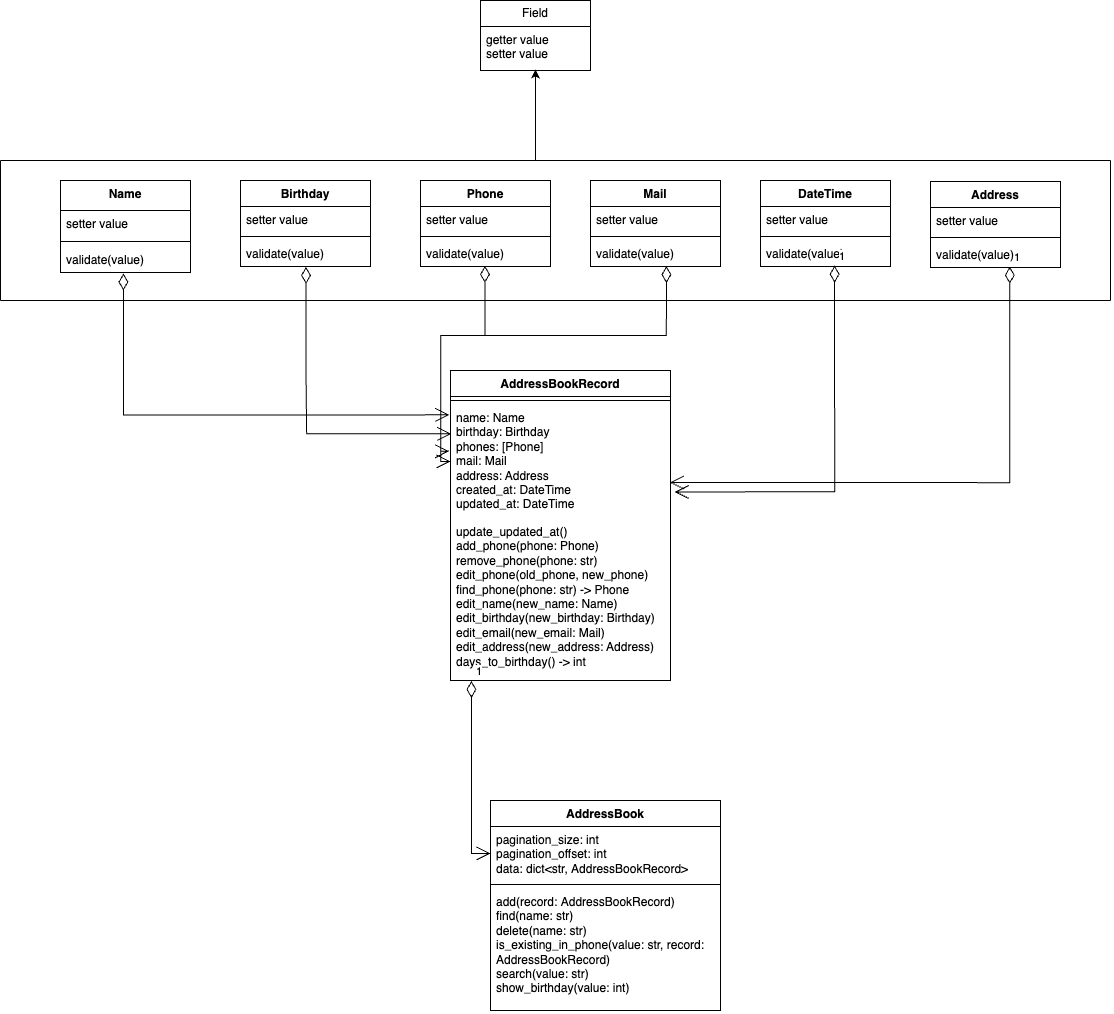

The diagram above was exported from draw.io. Its source (the exported page's mxGraphModel, read from the mxfile embedded in the PNG):
<mxGraphModel dx="2031" dy="1363" grid="1" gridSize="10" guides="1" tooltips="1" connect="1" arrows="1" fold="1" page="1" pageScale="1" pageWidth="827" pageHeight="1169" background="#FFFFFF" math="0" shadow="0">
  <root>
    <mxCell id="0" />
    <mxCell id="1" parent="0" />
    <mxCell id="F0STpDGagbNNgM2VPo7B-3" value="AddressBookRecord" style="swimlane;fontStyle=1;align=center;verticalAlign=top;childLayout=stackLayout;horizontal=1;startSize=26;horizontalStack=0;resizeParent=1;resizeParentMax=0;resizeLast=0;collapsible=1;marginBottom=0;whiteSpace=wrap;html=1;" vertex="1" parent="1">
      <mxGeometry x="780" y="460" width="220" height="310" as="geometry" />
    </mxCell>
    <mxCell id="F0STpDGagbNNgM2VPo7B-5" value="" style="line;strokeWidth=1;fillColor=none;align=left;verticalAlign=middle;spacingTop=-1;spacingLeft=3;spacingRight=3;rotatable=0;labelPosition=right;points=[];portConstraint=eastwest;strokeColor=inherit;" vertex="1" parent="F0STpDGagbNNgM2VPo7B-3">
      <mxGeometry y="26" width="220" height="8" as="geometry" />
    </mxCell>
    <mxCell id="F0STpDGagbNNgM2VPo7B-4" value="name: Name&lt;br&gt;birthday: Birthday&lt;br&gt;phones: [Phone]&lt;br&gt;mail: Mail&lt;br&gt;address: Address&lt;br&gt;created_at: DateTime&lt;br&gt;updated_at: DateTime" style="text;strokeColor=none;fillColor=none;align=left;verticalAlign=top;spacingLeft=4;spacingRight=4;overflow=hidden;rotatable=0;points=[[0,0.5],[1,0.5]];portConstraint=eastwest;whiteSpace=wrap;html=1;" vertex="1" parent="F0STpDGagbNNgM2VPo7B-3">
      <mxGeometry y="34" width="220" height="114" as="geometry" />
    </mxCell>
    <mxCell id="F0STpDGagbNNgM2VPo7B-6" value="update_updated_at()&lt;br&gt;add_phone(phone: Phone)&lt;br&gt;remove_phone(phone: str)&lt;br&gt;edit_phone(old_phone, new_phone)&lt;br&gt;find_phone(phone: str) -&amp;gt; Phone&lt;br&gt;edit_name(new_name: Name)&lt;br&gt;edit_birthday(new_birthday: Birthday)&lt;br&gt;edit_email(new_email: Mail)&lt;br&gt;edit_address(new_address: Address)&lt;br&gt;days_to_birthday() -&amp;gt; int" style="text;strokeColor=none;fillColor=none;align=left;verticalAlign=top;spacingLeft=4;spacingRight=4;overflow=hidden;rotatable=0;points=[[0,0.5],[1,0.5]];portConstraint=eastwest;whiteSpace=wrap;html=1;" vertex="1" parent="F0STpDGagbNNgM2VPo7B-3">
      <mxGeometry y="148" width="220" height="162" as="geometry" />
    </mxCell>
    <mxCell id="F0STpDGagbNNgM2VPo7B-21" value="Field" style="swimlane;fontStyle=0;childLayout=stackLayout;horizontal=1;startSize=26;fillColor=none;horizontalStack=0;resizeParent=1;resizeParentMax=0;resizeLast=0;collapsible=1;marginBottom=0;whiteSpace=wrap;html=1;" vertex="1" parent="1">
      <mxGeometry x="810" y="90" width="110" height="70" as="geometry" />
    </mxCell>
    <mxCell id="F0STpDGagbNNgM2VPo7B-22" value="getter value&lt;br&gt;setter value" style="text;strokeColor=none;fillColor=none;align=left;verticalAlign=top;spacingLeft=4;spacingRight=4;overflow=hidden;rotatable=0;points=[[0,0.5],[1,0.5]];portConstraint=eastwest;whiteSpace=wrap;html=1;" vertex="1" parent="F0STpDGagbNNgM2VPo7B-21">
      <mxGeometry y="26" width="110" height="44" as="geometry" />
    </mxCell>
    <mxCell id="F0STpDGagbNNgM2VPo7B-25" value="Address" style="swimlane;fontStyle=1;align=center;verticalAlign=top;childLayout=stackLayout;horizontal=1;startSize=26;horizontalStack=0;resizeParent=1;resizeParentMax=0;resizeLast=0;collapsible=1;marginBottom=0;whiteSpace=wrap;html=1;" vertex="1" parent="1">
      <mxGeometry x="1260" y="271" width="130" height="86" as="geometry" />
    </mxCell>
    <mxCell id="F0STpDGagbNNgM2VPo7B-26" value="setter value" style="text;strokeColor=none;fillColor=none;align=left;verticalAlign=top;spacingLeft=4;spacingRight=4;overflow=hidden;rotatable=0;points=[[0,0.5],[1,0.5]];portConstraint=eastwest;whiteSpace=wrap;html=1;" vertex="1" parent="F0STpDGagbNNgM2VPo7B-25">
      <mxGeometry y="26" width="130" height="26" as="geometry" />
    </mxCell>
    <mxCell id="F0STpDGagbNNgM2VPo7B-27" value="" style="line;strokeWidth=1;fillColor=none;align=left;verticalAlign=middle;spacingTop=-1;spacingLeft=3;spacingRight=3;rotatable=0;labelPosition=right;points=[];portConstraint=eastwest;strokeColor=inherit;" vertex="1" parent="F0STpDGagbNNgM2VPo7B-25">
      <mxGeometry y="52" width="130" height="8" as="geometry" />
    </mxCell>
    <mxCell id="F0STpDGagbNNgM2VPo7B-28" value="validate(value)" style="text;strokeColor=none;fillColor=none;align=left;verticalAlign=top;spacingLeft=4;spacingRight=4;overflow=hidden;rotatable=0;points=[[0,0.5],[1,0.5]];portConstraint=eastwest;whiteSpace=wrap;html=1;" vertex="1" parent="F0STpDGagbNNgM2VPo7B-25">
      <mxGeometry y="60" width="130" height="26" as="geometry" />
    </mxCell>
    <mxCell id="F0STpDGagbNNgM2VPo7B-29" value="DateTime" style="swimlane;fontStyle=1;align=center;verticalAlign=top;childLayout=stackLayout;horizontal=1;startSize=26;horizontalStack=0;resizeParent=1;resizeParentMax=0;resizeLast=0;collapsible=1;marginBottom=0;whiteSpace=wrap;html=1;" vertex="1" parent="1">
      <mxGeometry x="1090" y="270" width="130" height="86" as="geometry" />
    </mxCell>
    <mxCell id="F0STpDGagbNNgM2VPo7B-30" value="setter value" style="text;strokeColor=none;fillColor=none;align=left;verticalAlign=top;spacingLeft=4;spacingRight=4;overflow=hidden;rotatable=0;points=[[0,0.5],[1,0.5]];portConstraint=eastwest;whiteSpace=wrap;html=1;" vertex="1" parent="F0STpDGagbNNgM2VPo7B-29">
      <mxGeometry y="26" width="130" height="26" as="geometry" />
    </mxCell>
    <mxCell id="F0STpDGagbNNgM2VPo7B-31" value="" style="line;strokeWidth=1;fillColor=none;align=left;verticalAlign=middle;spacingTop=-1;spacingLeft=3;spacingRight=3;rotatable=0;labelPosition=right;points=[];portConstraint=eastwest;strokeColor=inherit;" vertex="1" parent="F0STpDGagbNNgM2VPo7B-29">
      <mxGeometry y="52" width="130" height="8" as="geometry" />
    </mxCell>
    <mxCell id="F0STpDGagbNNgM2VPo7B-32" value="validate(value)" style="text;strokeColor=none;fillColor=none;align=left;verticalAlign=top;spacingLeft=4;spacingRight=4;overflow=hidden;rotatable=0;points=[[0,0.5],[1,0.5]];portConstraint=eastwest;whiteSpace=wrap;html=1;" vertex="1" parent="F0STpDGagbNNgM2VPo7B-29">
      <mxGeometry y="60" width="130" height="26" as="geometry" />
    </mxCell>
    <mxCell id="F0STpDGagbNNgM2VPo7B-41" value="Name" style="swimlane;fontStyle=1;align=center;verticalAlign=top;childLayout=stackLayout;horizontal=1;startSize=30;horizontalStack=0;resizeParent=1;resizeParentMax=0;resizeLast=0;collapsible=1;marginBottom=0;whiteSpace=wrap;html=1;" vertex="1" parent="1">
      <mxGeometry x="390" y="270" width="130" height="92" as="geometry" />
    </mxCell>
    <mxCell id="F0STpDGagbNNgM2VPo7B-42" value="setter value" style="text;strokeColor=none;fillColor=none;align=left;verticalAlign=top;spacingLeft=4;spacingRight=4;overflow=hidden;rotatable=0;points=[[0,0.5],[1,0.5]];portConstraint=eastwest;whiteSpace=wrap;html=1;" vertex="1" parent="F0STpDGagbNNgM2VPo7B-41">
      <mxGeometry y="30" width="130" height="26" as="geometry" />
    </mxCell>
    <mxCell id="F0STpDGagbNNgM2VPo7B-43" value="" style="line;strokeWidth=1;fillColor=none;align=left;verticalAlign=middle;spacingTop=-1;spacingLeft=3;spacingRight=3;rotatable=0;labelPosition=right;points=[];portConstraint=eastwest;strokeColor=inherit;" vertex="1" parent="F0STpDGagbNNgM2VPo7B-41">
      <mxGeometry y="56" width="130" height="10" as="geometry" />
    </mxCell>
    <mxCell id="F0STpDGagbNNgM2VPo7B-44" value="validate(value)" style="text;strokeColor=none;fillColor=none;align=left;verticalAlign=top;spacingLeft=4;spacingRight=4;overflow=hidden;rotatable=0;points=[[0,0.5],[1,0.5]];portConstraint=eastwest;whiteSpace=wrap;html=1;" vertex="1" parent="F0STpDGagbNNgM2VPo7B-41">
      <mxGeometry y="66" width="130" height="26" as="geometry" />
    </mxCell>
    <mxCell id="F0STpDGagbNNgM2VPo7B-45" value="Birthday" style="swimlane;fontStyle=1;align=center;verticalAlign=top;childLayout=stackLayout;horizontal=1;startSize=26;horizontalStack=0;resizeParent=1;resizeParentMax=0;resizeLast=0;collapsible=1;marginBottom=0;whiteSpace=wrap;html=1;" vertex="1" parent="1">
      <mxGeometry x="570" y="270" width="130" height="86" as="geometry" />
    </mxCell>
    <mxCell id="F0STpDGagbNNgM2VPo7B-46" value="setter value" style="text;strokeColor=none;fillColor=none;align=left;verticalAlign=top;spacingLeft=4;spacingRight=4;overflow=hidden;rotatable=0;points=[[0,0.5],[1,0.5]];portConstraint=eastwest;whiteSpace=wrap;html=1;" vertex="1" parent="F0STpDGagbNNgM2VPo7B-45">
      <mxGeometry y="26" width="130" height="26" as="geometry" />
    </mxCell>
    <mxCell id="F0STpDGagbNNgM2VPo7B-47" value="" style="line;strokeWidth=1;fillColor=none;align=left;verticalAlign=middle;spacingTop=-1;spacingLeft=3;spacingRight=3;rotatable=0;labelPosition=right;points=[];portConstraint=eastwest;strokeColor=inherit;" vertex="1" parent="F0STpDGagbNNgM2VPo7B-45">
      <mxGeometry y="52" width="130" height="8" as="geometry" />
    </mxCell>
    <mxCell id="F0STpDGagbNNgM2VPo7B-48" value="validate(value)" style="text;strokeColor=none;fillColor=none;align=left;verticalAlign=top;spacingLeft=4;spacingRight=4;overflow=hidden;rotatable=0;points=[[0,0.5],[1,0.5]];portConstraint=eastwest;whiteSpace=wrap;html=1;" vertex="1" parent="F0STpDGagbNNgM2VPo7B-45">
      <mxGeometry y="60" width="130" height="26" as="geometry" />
    </mxCell>
    <mxCell id="F0STpDGagbNNgM2VPo7B-49" value="Phone" style="swimlane;fontStyle=1;align=center;verticalAlign=top;childLayout=stackLayout;horizontal=1;startSize=26;horizontalStack=0;resizeParent=1;resizeParentMax=0;resizeLast=0;collapsible=1;marginBottom=0;whiteSpace=wrap;html=1;" vertex="1" parent="1">
      <mxGeometry x="750" y="270" width="130" height="86" as="geometry" />
    </mxCell>
    <mxCell id="F0STpDGagbNNgM2VPo7B-50" value="setter value" style="text;strokeColor=none;fillColor=none;align=left;verticalAlign=top;spacingLeft=4;spacingRight=4;overflow=hidden;rotatable=0;points=[[0,0.5],[1,0.5]];portConstraint=eastwest;whiteSpace=wrap;html=1;" vertex="1" parent="F0STpDGagbNNgM2VPo7B-49">
      <mxGeometry y="26" width="130" height="26" as="geometry" />
    </mxCell>
    <mxCell id="F0STpDGagbNNgM2VPo7B-51" value="" style="line;strokeWidth=1;fillColor=none;align=left;verticalAlign=middle;spacingTop=-1;spacingLeft=3;spacingRight=3;rotatable=0;labelPosition=right;points=[];portConstraint=eastwest;strokeColor=inherit;" vertex="1" parent="F0STpDGagbNNgM2VPo7B-49">
      <mxGeometry y="52" width="130" height="8" as="geometry" />
    </mxCell>
    <mxCell id="F0STpDGagbNNgM2VPo7B-52" value="validate(value)" style="text;strokeColor=none;fillColor=none;align=left;verticalAlign=top;spacingLeft=4;spacingRight=4;overflow=hidden;rotatable=0;points=[[0,0.5],[1,0.5]];portConstraint=eastwest;whiteSpace=wrap;html=1;" vertex="1" parent="F0STpDGagbNNgM2VPo7B-49">
      <mxGeometry y="60" width="130" height="26" as="geometry" />
    </mxCell>
    <mxCell id="F0STpDGagbNNgM2VPo7B-57" value="Mail" style="swimlane;fontStyle=1;align=center;verticalAlign=top;childLayout=stackLayout;horizontal=1;startSize=26;horizontalStack=0;resizeParent=1;resizeParentMax=0;resizeLast=0;collapsible=1;marginBottom=0;whiteSpace=wrap;html=1;" vertex="1" parent="1">
      <mxGeometry x="920" y="270" width="130" height="86" as="geometry" />
    </mxCell>
    <mxCell id="F0STpDGagbNNgM2VPo7B-58" value="setter value" style="text;strokeColor=none;fillColor=none;align=left;verticalAlign=top;spacingLeft=4;spacingRight=4;overflow=hidden;rotatable=0;points=[[0,0.5],[1,0.5]];portConstraint=eastwest;whiteSpace=wrap;html=1;" vertex="1" parent="F0STpDGagbNNgM2VPo7B-57">
      <mxGeometry y="26" width="130" height="26" as="geometry" />
    </mxCell>
    <mxCell id="F0STpDGagbNNgM2VPo7B-59" value="" style="line;strokeWidth=1;fillColor=none;align=left;verticalAlign=middle;spacingTop=-1;spacingLeft=3;spacingRight=3;rotatable=0;labelPosition=right;points=[];portConstraint=eastwest;strokeColor=inherit;" vertex="1" parent="F0STpDGagbNNgM2VPo7B-57">
      <mxGeometry y="52" width="130" height="8" as="geometry" />
    </mxCell>
    <mxCell id="F0STpDGagbNNgM2VPo7B-60" value="validate(value)" style="text;strokeColor=none;fillColor=none;align=left;verticalAlign=top;spacingLeft=4;spacingRight=4;overflow=hidden;rotatable=0;points=[[0,0.5],[1,0.5]];portConstraint=eastwest;whiteSpace=wrap;html=1;" vertex="1" parent="F0STpDGagbNNgM2VPo7B-57">
      <mxGeometry y="60" width="130" height="26" as="geometry" />
    </mxCell>
    <mxCell id="F0STpDGagbNNgM2VPo7B-65" style="edgeStyle=orthogonalEdgeStyle;rounded=0;orthogonalLoop=1;jettySize=auto;html=1;exitX=0.5;exitY=1;exitDx=0;exitDy=0;" edge="1" parent="1">
      <mxGeometry relative="1" as="geometry">
        <mxPoint x="893" y="380" as="sourcePoint" />
        <mxPoint x="893" y="380" as="targetPoint" />
      </mxGeometry>
    </mxCell>
    <mxCell id="F0STpDGagbNNgM2VPo7B-70" value="" style="endArrow=classic;html=1;rounded=0;entryX=0.5;entryY=0.977;entryDx=0;entryDy=0;entryPerimeter=0;" edge="1" parent="1" target="F0STpDGagbNNgM2VPo7B-22">
      <mxGeometry width="50" height="50" relative="1" as="geometry">
        <mxPoint x="865" y="250" as="sourcePoint" />
        <mxPoint x="770" y="410" as="targetPoint" />
        <Array as="points">
          <mxPoint x="865" y="200" />
        </Array>
      </mxGeometry>
    </mxCell>
    <mxCell id="F0STpDGagbNNgM2VPo7B-71" value="" style="endArrow=none;html=1;rounded=0;" edge="1" parent="1">
      <mxGeometry width="50" height="50" relative="1" as="geometry">
        <mxPoint x="330" y="250" as="sourcePoint" />
        <mxPoint x="1440" y="250" as="targetPoint" />
        <Array as="points">
          <mxPoint x="860" y="250" />
        </Array>
      </mxGeometry>
    </mxCell>
    <mxCell id="F0STpDGagbNNgM2VPo7B-76" value="" style="endArrow=none;html=1;rounded=0;" edge="1" parent="1">
      <mxGeometry width="50" height="50" relative="1" as="geometry">
        <mxPoint x="330" y="390" as="sourcePoint" />
        <mxPoint x="330" y="250" as="targetPoint" />
      </mxGeometry>
    </mxCell>
    <mxCell id="F0STpDGagbNNgM2VPo7B-77" value="" style="endArrow=none;html=1;rounded=0;" edge="1" parent="1">
      <mxGeometry width="50" height="50" relative="1" as="geometry">
        <mxPoint x="330" y="390" as="sourcePoint" />
        <mxPoint x="1440" y="390" as="targetPoint" />
        <Array as="points">
          <mxPoint x="890" y="390" />
        </Array>
      </mxGeometry>
    </mxCell>
    <mxCell id="F0STpDGagbNNgM2VPo7B-78" value="" style="endArrow=none;html=1;rounded=0;" edge="1" parent="1">
      <mxGeometry width="50" height="50" relative="1" as="geometry">
        <mxPoint x="1440" y="390" as="sourcePoint" />
        <mxPoint x="1440" y="250" as="targetPoint" />
      </mxGeometry>
    </mxCell>
    <mxCell id="F0STpDGagbNNgM2VPo7B-82" value="" style="endArrow=open;html=1;endSize=12;startArrow=diamondThin;startSize=14;startFill=0;edgeStyle=orthogonalEdgeStyle;align=left;verticalAlign=bottom;rounded=0;exitX=0.484;exitY=1.038;exitDx=0;exitDy=0;exitPerimeter=0;entryX=-0.006;entryY=0.091;entryDx=0;entryDy=0;entryPerimeter=0;" edge="1" parent="1" source="F0STpDGagbNNgM2VPo7B-44" target="F0STpDGagbNNgM2VPo7B-4">
      <mxGeometry x="-1" y="3" relative="1" as="geometry">
        <mxPoint x="710" y="530" as="sourcePoint" />
        <mxPoint x="870" y="530" as="targetPoint" />
      </mxGeometry>
    </mxCell>
    <mxCell id="F0STpDGagbNNgM2VPo7B-83" value="" style="endArrow=open;html=1;endSize=12;startArrow=diamondThin;startSize=14;startFill=0;edgeStyle=orthogonalEdgeStyle;align=left;verticalAlign=bottom;rounded=0;entryX=0.004;entryY=0.257;entryDx=0;entryDy=0;entryPerimeter=0;exitX=0.504;exitY=1.015;exitDx=0;exitDy=0;exitPerimeter=0;" edge="1" parent="1" source="F0STpDGagbNNgM2VPo7B-48" target="F0STpDGagbNNgM2VPo7B-4">
      <mxGeometry x="-1" y="3" relative="1" as="geometry">
        <mxPoint x="540" y="470" as="sourcePoint" />
        <mxPoint x="700" y="470" as="targetPoint" />
        <Array as="points">
          <mxPoint x="636" y="470" />
          <mxPoint x="636" y="523" />
        </Array>
      </mxGeometry>
    </mxCell>
    <mxCell id="F0STpDGagbNNgM2VPo7B-84" value="" style="endArrow=open;html=1;endSize=12;startArrow=diamondThin;startSize=14;startFill=0;edgeStyle=orthogonalEdgeStyle;align=left;verticalAlign=bottom;rounded=0;exitX=0.496;exitY=0.976;exitDx=0;exitDy=0;exitPerimeter=0;entryX=-0.006;entryY=0.409;entryDx=0;entryDy=0;entryPerimeter=0;" edge="1" parent="1" source="F0STpDGagbNNgM2VPo7B-52" target="F0STpDGagbNNgM2VPo7B-4">
      <mxGeometry x="-1" y="3" relative="1" as="geometry">
        <mxPoint x="710" y="480" as="sourcePoint" />
        <mxPoint x="870" y="480" as="targetPoint" />
      </mxGeometry>
    </mxCell>
    <mxCell id="F0STpDGagbNNgM2VPo7B-85" value="" style="endArrow=open;html=1;endSize=12;startArrow=diamondThin;startSize=14;startFill=0;edgeStyle=orthogonalEdgeStyle;align=left;verticalAlign=bottom;rounded=0;entryX=0;entryY=0.5;entryDx=0;entryDy=0;exitX=0.584;exitY=0.985;exitDx=0;exitDy=0;exitPerimeter=0;" edge="1" parent="1" source="F0STpDGagbNNgM2VPo7B-60" target="F0STpDGagbNNgM2VPo7B-4">
      <mxGeometry x="-1" y="3" relative="1" as="geometry">
        <mxPoint x="690" y="390" as="sourcePoint" />
        <mxPoint x="850" y="390" as="targetPoint" />
      </mxGeometry>
    </mxCell>
    <mxCell id="F0STpDGagbNNgM2VPo7B-87" value="1" style="endArrow=open;html=1;endSize=12;startArrow=diamondThin;startSize=14;startFill=0;edgeStyle=orthogonalEdgeStyle;align=left;verticalAlign=bottom;rounded=0;exitX=0.57;exitY=0.968;exitDx=0;exitDy=0;exitPerimeter=0;entryX=1.019;entryY=0.767;entryDx=0;entryDy=0;entryPerimeter=0;" edge="1" parent="1" source="F0STpDGagbNNgM2VPo7B-32" target="F0STpDGagbNNgM2VPo7B-4">
      <mxGeometry x="-1" y="3" relative="1" as="geometry">
        <mxPoint x="880" y="470" as="sourcePoint" />
        <mxPoint x="1040" y="470" as="targetPoint" />
      </mxGeometry>
    </mxCell>
    <mxCell id="F0STpDGagbNNgM2VPo7B-89" value="1" style="endArrow=open;html=1;endSize=12;startArrow=diamondThin;startSize=14;startFill=0;edgeStyle=orthogonalEdgeStyle;align=left;verticalAlign=bottom;rounded=0;exitX=0.61;exitY=0.97;exitDx=0;exitDy=0;exitPerimeter=0;entryX=0.997;entryY=0.684;entryDx=0;entryDy=0;entryPerimeter=0;" edge="1" parent="1" source="F0STpDGagbNNgM2VPo7B-28" target="F0STpDGagbNNgM2VPo7B-4">
      <mxGeometry x="-1" y="3" relative="1" as="geometry">
        <mxPoint x="960" y="470" as="sourcePoint" />
        <mxPoint x="1339" y="540" as="targetPoint" />
      </mxGeometry>
    </mxCell>
    <mxCell id="F0STpDGagbNNgM2VPo7B-90" value="AddressBook" style="swimlane;fontStyle=1;align=center;verticalAlign=top;childLayout=stackLayout;horizontal=1;startSize=26;horizontalStack=0;resizeParent=1;resizeParentMax=0;resizeLast=0;collapsible=1;marginBottom=0;whiteSpace=wrap;html=1;" vertex="1" parent="1">
      <mxGeometry x="820" y="890" width="230" height="210" as="geometry" />
    </mxCell>
    <mxCell id="F0STpDGagbNNgM2VPo7B-91" value="pagination_size: int&lt;br&gt;pagination_offset: int&lt;br&gt;data: dict&amp;lt;str,&amp;nbsp;AddressBookRecord&amp;gt;" style="text;strokeColor=none;fillColor=none;align=left;verticalAlign=top;spacingLeft=4;spacingRight=4;overflow=hidden;rotatable=0;points=[[0,0.5],[1,0.5]];portConstraint=eastwest;whiteSpace=wrap;html=1;" vertex="1" parent="F0STpDGagbNNgM2VPo7B-90">
      <mxGeometry y="26" width="230" height="54" as="geometry" />
    </mxCell>
    <mxCell id="F0STpDGagbNNgM2VPo7B-92" value="" style="line;strokeWidth=1;fillColor=none;align=left;verticalAlign=middle;spacingTop=-1;spacingLeft=3;spacingRight=3;rotatable=0;labelPosition=right;points=[];portConstraint=eastwest;strokeColor=inherit;" vertex="1" parent="F0STpDGagbNNgM2VPo7B-90">
      <mxGeometry y="80" width="230" height="8" as="geometry" />
    </mxCell>
    <mxCell id="F0STpDGagbNNgM2VPo7B-93" value="add(record:&amp;nbsp;AddressBookRecord)&lt;br&gt;find(name: str)&lt;br&gt;delete(name: str)&lt;br&gt;is_existing_in_phone(value: str, record: AddressBookRecord)&lt;br&gt;search(value: str)&lt;br&gt;show_birthday(value: int)" style="text;strokeColor=none;fillColor=none;align=left;verticalAlign=top;spacingLeft=4;spacingRight=4;overflow=hidden;rotatable=0;points=[[0,0.5],[1,0.5]];portConstraint=eastwest;whiteSpace=wrap;html=1;" vertex="1" parent="F0STpDGagbNNgM2VPo7B-90">
      <mxGeometry y="88" width="230" height="122" as="geometry" />
    </mxCell>
    <mxCell id="F0STpDGagbNNgM2VPo7B-94" value="1" style="endArrow=open;html=1;endSize=12;startArrow=diamondThin;startSize=14;startFill=0;edgeStyle=orthogonalEdgeStyle;align=left;verticalAlign=bottom;rounded=0;exitX=0.095;exitY=1.003;exitDx=0;exitDy=0;exitPerimeter=0;entryX=0;entryY=0.5;entryDx=0;entryDy=0;" edge="1" parent="1" source="F0STpDGagbNNgM2VPo7B-6" target="F0STpDGagbNNgM2VPo7B-91">
      <mxGeometry x="-1" y="3" relative="1" as="geometry">
        <mxPoint x="800" y="880" as="sourcePoint" />
        <mxPoint x="800" y="960" as="targetPoint" />
      </mxGeometry>
    </mxCell>
  </root>
</mxGraphModel>